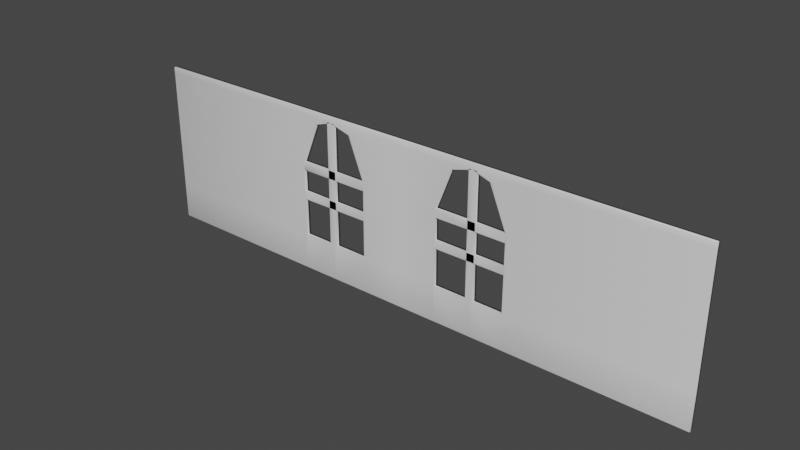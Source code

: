 # Source: WindowWall.blend  (saved by Blender 2.82.7; exported with 4.5.12 LTS)
import bpy
from mathutils import Matrix  # noqa: F401  (used for matrix-valued properties, if any)

bpy.ops.wm.read_factory_settings(use_empty=True)
scene = bpy.context.scene
scene.name = 'Scene'

# ---- collections
col_collection = bpy.data.collections.new('Collection'); scene.collection.children.link(col_collection)

# ---- materials (node trees are filled in below, after node groups)
mat_material = bpy.data.materials.new('Material')
mat_material.alpha_threshold = 0.0
mat_material.use_transparent_shadow = False
mat_material.line_color = (0.0, 0.0, 0.0, 1.0)

# ---- material node trees
mat_material.use_nodes = True; mat_material.node_tree.nodes.clear()
_N = mat_material.node_tree.nodes; _L = mat_material.node_tree.links
n0 = _N.new('ShaderNodeOutputMaterial'); n0.name = 'Material Output'; n0.location = (300, 300)
n1 = _N.new('ShaderNodeBsdfPrincipled'); n1.name = 'Principled BSDF'; n1.location = (10, 300)
n1.distribution = 'GGX'
n1.subsurface_method = 'BURLEY'
n1.inputs[2].default_value = 0.4
n1.inputs[3].default_value = 1.45
n1.inputs[27].default_value = (0.0, 0.0, 0.0, 1.0)
n1.inputs[28].default_value = 1.0
_L.new(n1.outputs[0], n0.inputs[0])
n0.is_active_output = True

# ---- world
world_world = bpy.data.worlds.new('World'); scene.world = world_world
world_world.use_nodes = True; world_world.node_tree.nodes.clear()
_N = world_world.node_tree.nodes; _L = world_world.node_tree.links
n0 = _N.new('ShaderNodeOutputWorld'); n0.name = 'World Output'; n0.location = (300, 300)
n1 = _N.new('ShaderNodeBackground'); n1.name = 'Background'; n1.location = (10, 300)
n1.inputs[0].default_value = (0.05088, 0.05088, 0.05088, 1.0)
_L.new(n1.outputs[0], n0.inputs[0])
n0.is_active_output = True
world_world.color = (0.05088, 0.05088, 0.05088)
world_world.use_sun_shadow = False
world_world.sun_shadow_jitter_overblur = 0.0

# ---- meshes
me_cube = bpy.data.meshes.new('Cube')
me_cube.from_pydata([(-3.272, 0.2533, -0.1016), (-3.272, 0.2533, -1.0), (-3.272, -0.2778, -0.1016), (-3.272, -0.2778, -1.0), (0.0, 0.2533, -0.1016), (0.0, 0.2533, -1.0), (0.0, -0.2778, -0.1016), (0.0, -0.2778, -1.0), (-1.023, 0.2533, -1.0), (-1.023, 0.2533, -0.1016), (-1.023, -0.2778, -1.0), (-1.023, -0.2778, -0.1016), (-2.832, 0.2533, -0.1016), (-2.832, -0.2778, -0.1016), (-2.832, 0.2533, -1.0), (-2.832, -0.2778, -1.0), (-3.272, -0.2778, 1.793), (-3.272, 0.2533, 1.793), (0.0, -0.2778, 1.806), (0.0, 0.2533, 1.806), (-2.833, 0.2533, 1.8), (-2.833, -0.2778, 1.8), (-1.023, 0.2533, 1.806), (-1.023, -0.2778, 1.806), (-3.272, -0.2778, 2.833), (-3.272, 0.2533, 2.833), (0.0, -0.2778, 2.833), (0.0, 0.2533, 2.833), (-2.402, 0.2533, 2.833), (-2.402, -0.2778, 2.833), (-1.431, 0.2533, 2.833), (-1.431, -0.2778, 2.833), (-3.272, -0.2778, 2.98), (-3.272, 0.2533, 2.98), (0.0, -0.2778, 2.98), (0.0, 0.2533, 2.98), (-1.965, 0.2533, 2.98), (-1.965, -0.2778, 2.98), (-3.272, 0.2533, 3.116), (-3.272, -0.2778, 3.116), (0.0, -0.2778, 3.116), (0.0, 0.2533, 3.116), (-1.969, 0.2533, 3.116), (-1.969, -0.2778, 3.116), (-1.023, -0.2778, 1.594), (0.0, -0.2778, 1.594), (0.0, 0.2533, 1.594), (-1.023, 0.2533, 1.594), (-2.832, -0.2778, 1.599), (-2.833, 0.2533, 1.596), (-3.272, -0.2778, 1.599), (-3.272, 0.2533, 1.599), (0.0, -0.2778, 1.041), (-1.023, 0.2533, 1.041), (-1.023, -0.2778, 1.041), (0.0, 0.2533, 1.041), (0.0, -0.2778, 0.8472), (-1.023, 0.2533, 0.8472), (-1.023, -0.2778, 0.8472), (0.0, 0.2533, 0.8472), (-2.831, 0.2533, 1.042), (-3.272, 0.2533, 1.042), (-2.831, -0.2778, 1.042), (-3.272, -0.2778, 1.042), (-2.831, 0.2533, 0.8433), (-3.272, 0.2533, 0.8394), (-2.831, -0.2778, 0.8433), (-3.272, -0.2778, 0.8394), (-1.96, 0.2533, -1.0), (-1.96, -0.2778, -1.0), (-1.96, 0.2533, -0.1016), (-1.96, -0.2778, -0.1016), (-1.87, 0.2533, -1.0), (-1.87, -0.2778, -1.0), (-1.87, 0.2533, -0.1016), (-1.87, -0.2778, -0.1016), (-2.067, 0.2533, -0.1016), (-2.067, -0.2778, -0.1016), (-2.067, 0.2533, -1.0), (-2.067, -0.2778, -1.0), (-0.989, 0.2533, -1.0), (-1.003, -0.2778, -1.0), (-0.9926, 0.2533, -0.1016), (-0.9923, -0.2778, -0.1016), (-0.9995, 0.2533, 1.806), (-0.9933, -0.2778, 1.806), (-1.38, 0.2533, 2.833), (-1.38, -0.2778, 2.833), (-1.866, -0.2778, 2.98), (-1.866, 0.2533, 2.98), (-1.861, -0.2778, 3.116), (-1.861, 0.2533, 3.116), (-0.9994, 0.2533, 1.594), (-0.9932, -0.2778, 1.594), (-0.9929, -0.2778, 1.041), (-0.996, 0.2533, 1.041), (-0.9896, 0.2533, 0.8472), (-0.9929, -0.2847, 0.8472), (-2.867, 0.2533, -0.1016), (-2.867, -0.2778, -0.1016), (-2.867, 0.2533, -1.0), (-2.867, -0.2778, -1.0), (-2.867, 0.2533, 1.793), (-2.867, -0.2778, 1.793), (-2.47, 0.2533, 2.833), (-2.47, -0.2778, 2.833), (-2.069, 0.2533, 2.98), (-2.069, -0.2778, 2.98), (-2.07, -0.2778, 3.116), (-2.07, 0.2533, 3.116), (-2.867, 0.2533, 1.599), (-2.867, -0.2778, 1.599), (-2.867, -0.2778, 1.042), (-2.867, 0.2533, 1.042), (-2.867, 0.2533, 0.8394), (-2.867, -0.2778, 0.8394), (-2.834, -0.2778, 1.594), (-2.068, 0.2533, 0.8446), (-2.068, 0.2533, 1.041), (-2.068, -0.2778, 1.041), (-2.068, -0.2778, 0.8446), (-1.868, -0.2778, 1.041), (-1.868, -0.2778, 0.8448), (-1.868, 0.2533, 0.8448), (-1.868, 0.2533, 1.041), (-1.869, -0.2778, 1.803), (-1.869, 0.2533, 1.595), (-1.868, -0.2778, 1.595), (-1.869, 0.2533, 1.803), (-2.067, 0.2533, 1.595), (-2.068, 0.2533, 1.803), (-2.067, -0.2778, 1.803), (-2.068, -0.2778, 1.595), (-1.963, -0.2778, 1.803), (-1.867, -0.2778, 1.803), (-1.867, 0.2533, 1.803), (-1.963, 0.2533, 1.803), (-2.068, -0.2778, 1.803), (-1.963, -0.2778, 1.597), (-1.963, 0.2533, 1.597), (-2.068, 0.2533, 1.597), (-1.868, 0.2533, 1.597), (-1.962, -0.2778, 1.041), (-1.962, 0.2533, 1.041), (-1.962, -0.2778, 0.8443), (-1.962, 0.2533, 0.8443), (-7.261, 0.2533, -0.1016), (-7.261, 0.2533, -1.0), (-7.261, -0.2778, -0.1016), (-7.261, -0.2778, -1.0), (-7.261, -0.2778, 1.793), (-7.261, 0.2533, 1.793), (-7.261, -0.2778, 2.833), (-7.261, 0.2533, 2.833), (-7.261, -0.2778, 2.98), (-7.261, 0.2533, 2.98), (-7.261, 0.2533, 3.116), (-7.261, -0.2778, 3.116), (-7.261, -0.2778, 1.599), (-7.261, 0.2533, 1.599), (-7.261, 0.2533, 1.042), (-7.261, -0.2778, 1.042), (-7.261, 0.2533, 0.8394), (-7.261, -0.2778, 0.8394)], [], [(65, 61, 160, 162), (7, 6, 4, 5), (82, 80, 5, 4), (80, 81, 7, 5), (93, 44, 23, 85), (81, 83, 6, 7), (73, 75, 11, 10), (75, 74, 9, 11), (72, 73, 10, 8), (74, 72, 8, 9), (98, 100, 14, 12), (100, 101, 15, 14), (49, 48, 21, 20), (101, 99, 13, 15), (85, 23, 31, 87), (20, 21, 29, 28), (92, 46, 19, 84), (111, 50, 16, 103), (110, 49, 20, 102), (46, 45, 18, 19), (38, 39, 157, 156), (132, 129, 49, 116), (104, 28, 36, 106), (86, 27, 35, 89), (103, 16, 24, 105), (19, 18, 26, 27), (23, 22, 30, 31), (84, 19, 27, 86), (102, 20, 28, 104), (51, 17, 151, 159), (107, 32, 39, 108), (89, 35, 41, 91), (39, 32, 154, 157), (28, 29, 37, 36), (87, 31, 37, 88), (105, 24, 32, 107), (27, 26, 34, 35), (31, 30, 36, 37), (90, 91, 41, 40), (108, 109, 42, 43), (35, 34, 40, 41), (106, 36, 42, 109), (61, 51, 159, 160), (88, 37, 43, 90), (54, 53, 47, 44), (55, 52, 45, 46), (95, 55, 46, 92), (94, 54, 44, 93), (1, 0, 146, 147), (113, 60, 49, 110), (112, 63, 50, 111), (60, 62, 48, 49), (97, 58, 54, 94), (96, 59, 55, 95), (59, 56, 52, 55), (120, 117, 64, 66), (11, 9, 57, 58), (4, 6, 56, 59), (82, 4, 59, 96), (83, 11, 58, 97), (64, 66, 62, 60), (115, 67, 63, 112), (114, 64, 60, 113), (50, 63, 161, 158), (2, 3, 149, 148), (98, 12, 64, 114), (99, 2, 67, 115), (12, 13, 66, 64), (76, 78, 68, 70), (78, 79, 69, 68), (136, 135, 89, 36), (79, 77, 71, 69), (70, 68, 72, 74), (68, 69, 73, 72), (133, 137, 107, 37), (69, 71, 75, 73), (15, 13, 77, 79), (13, 12, 76, 77), (14, 15, 79, 78), (12, 14, 78, 76), (6, 83, 97, 56), (9, 82, 96, 57), (57, 96, 95, 53), (56, 97, 94, 52), (52, 94, 93, 45), (53, 95, 92, 47), (34, 88, 90, 40), (43, 42, 91, 90), (26, 87, 88, 34), (36, 89, 91, 42), (22, 84, 86, 30), (30, 86, 89, 36), (47, 92, 84, 22), (18, 85, 87, 26), (10, 11, 83, 81), (45, 93, 85, 18), (8, 10, 81, 80), (9, 8, 80, 82), (13, 99, 115, 66), (0, 98, 114, 65), (65, 114, 113, 61), (66, 115, 112, 62), (62, 112, 111, 48), (61, 113, 110, 51), (33, 106, 109, 38), (39, 38, 109, 108), (29, 105, 107, 37), (37, 107, 108, 43), (17, 102, 104, 25), (21, 103, 105, 29), (25, 104, 106, 33), (51, 110, 102, 17), (48, 111, 103, 21), (3, 2, 99, 101), (1, 3, 101, 100), (0, 1, 100, 98), (119, 120, 66, 62), (117, 118, 60, 64), (118, 119, 62, 60), (116, 49, 20, 21), (131, 132, 116, 21), (129, 130, 20, 49), (130, 131, 21, 20), (107, 106, 36, 37), (37, 36, 89, 88), (130, 136, 36, 106), (134, 133, 37, 88), (135, 134, 88, 89), (137, 130, 106, 107), (124, 121, 119, 118), (123, 124, 118, 117), (121, 122, 120, 119), (122, 123, 117, 120), (58, 57, 123, 122), (54, 58, 122, 121), (57, 53, 124, 123), (53, 54, 121, 124), (22, 23, 125, 128), (47, 22, 128, 126), (23, 44, 127, 125), (44, 47, 126, 127), (128, 125, 131, 130), (126, 128, 130, 129), (125, 127, 132, 131), (127, 126, 129, 132), (132, 140, 130, 137), (141, 127, 134, 135), (127, 138, 133, 134), (140, 139, 136, 130), (138, 132, 137, 133), (139, 141, 135, 136), (143, 124, 141, 139), (142, 119, 132, 138), (118, 143, 139, 140), (121, 142, 138, 127), (124, 121, 127, 141), (119, 118, 140, 132), (120, 117, 118, 119), (123, 122, 121, 124), (122, 144, 142, 121), (117, 145, 143, 118), (144, 120, 119, 142), (145, 123, 124, 143), (70, 74, 123, 145), (71, 77, 120, 144), (76, 70, 145, 117), (75, 71, 144, 122), (74, 75, 122, 123), (77, 76, 117, 120), (149, 147, 146, 148), (158, 159, 151, 150), (150, 151, 153, 152), (152, 153, 155, 154), (154, 155, 156, 157), (161, 160, 159, 158), (163, 162, 160, 161), (148, 146, 162, 163), (24, 16, 150, 152), (25, 33, 155, 153), (63, 67, 163, 161), (16, 50, 158, 150), (67, 2, 148, 163), (32, 24, 152, 154), (33, 38, 156, 155), (0, 65, 162, 146), (17, 25, 153, 151), (3, 1, 147, 149)])
me_cube.polygons.foreach_set('use_smooth', [True] * 187)
_uv = me_cube.uv_layers.new(name='UVMap')
_uv.uv.foreach_set('vector', [0.1885, 0.3184, 0.2079, 0.3184, 0.2079, 0.6823, 0.1885, 0.6823, 0.9985, 0.01126, 0.9985, 0.09319, 0.9475, 0.09319, 0.9475, 0.01126, 0.09811, 0.1104, 0.01186, 0.1101, 0.01186, 0.01987, 0.09811, 0.01987, 0.8934, 0.592, 0.9444, 0.5906, 0.9444, 0.6822, 0.8934, 0.6822, 0.5769, 0.1105, 0.5769, 0.1132, 0.5565, 0.1132, 0.5565, 0.1105, 0.826, 0.1114, 0.7397, 0.1104, 0.7397, 0.01987, 0.826, 0.01987, 0.826, 0.1905, 0.7397, 0.1905, 0.7397, 0.1132, 0.826, 0.1132, 0.2147, 0.7817, 0.1637, 0.7817, 0.1637, 0.7044, 0.2147, 0.7044, 0.8934, 0.5116, 0.9444, 0.5116, 0.9444, 0.5889, 0.8934, 0.5889, 0.09811, 0.1905, 0.01186, 0.1905, 0.01186, 0.1132, 0.09811, 0.1132, 0.09811, 0.2814, 0.01186, 0.2814, 0.01186, 0.2782, 0.09811, 0.2782, 0.8934, 0.4207, 0.9444, 0.4207, 0.9444, 0.4238, 0.8934, 0.4238, 0.4745, 0.865, 0.5255, 0.8653, 0.5255, 0.8836, 0.4745, 0.8836, 0.826, 0.2814, 0.7397, 0.2814, 0.7397, 0.2782, 0.826, 0.2782, 0.5565, 0.1105, 0.5565, 0.1132, 0.4579, 0.1504, 0.4579, 0.1458, 0.4745, 0.8836, 0.5255, 0.8836, 0.5255, 0.9787, 0.4745, 0.9787, 0.2609, 0.111, 0.2609, 0.01987, 0.2813, 0.01987, 0.2813, 0.111, 0.5764, 0.2814, 0.5764, 0.3184, 0.5578, 0.3184, 0.5578, 0.2814, 0.2614, 0.2814, 0.2611, 0.2783, 0.2807, 0.2783, 0.28, 0.2814, 0.9475, 0.2478, 0.9985, 0.2478, 0.9985, 0.2672, 0.9475, 0.2672, 0.8904, 0.3837, 0.8394, 0.3837, 0.8394, 0.01987, 0.8904, 0.01987, 0.5286, 0.8024, 0.5796, 0.8023, 0.5796, 0.8722, 0.5286, 0.8722, 0.3799, 0.2452, 0.3799, 0.239, 0.394, 0.1991, 0.394, 0.2086, 0.3799, 0.1458, 0.3799, 0.01987, 0.394, 0.01987, 0.394, 0.19, 0.5578, 0.2814, 0.5578, 0.3184, 0.4579, 0.3184, 0.4579, 0.2452, 0.9475, 0.2672, 0.9985, 0.2672, 0.9985, 0.3608, 0.9475, 0.3608, 0.6367, 0.705, 0.6877, 0.705, 0.6877, 0.7994, 0.6367, 0.7994, 0.2813, 0.111, 0.2813, 0.01987, 0.3799, 0.01987, 0.3799, 0.1458, 0.28, 0.2814, 0.2807, 0.2783, 0.3799, 0.239, 0.3799, 0.2452, 0.2614, 0.3184, 0.28, 0.3184, 0.28, 0.6823, 0.2614, 0.6823, 0.4439, 0.2086, 0.4438, 0.3184, 0.4308, 0.3184, 0.4308, 0.2087, 0.394, 0.19, 0.394, 0.01987, 0.4071, 0.01987, 0.4071, 0.1896, 0.4308, 0.3184, 0.4438, 0.3184, 0.4438, 0.6822, 0.4308, 0.6822, 0.1096, 0.7048, 0.1606, 0.7048, 0.1606, 0.7444, 0.1096, 0.7444, 0.4579, 0.1458, 0.4579, 0.1504, 0.4439, 0.1991, 0.4439, 0.19, 0.4579, 0.2452, 0.4579, 0.3184, 0.4438, 0.3184, 0.4439, 0.2086, 0.9475, 0.3608, 0.9985, 0.3608, 0.9985, 0.3743, 0.9475, 0.3743, 0.1606, 0.7933, 0.1096, 0.7933, 0.1096, 0.7444, 0.1606, 0.7444, 0.8394, 0.5125, 0.8904, 0.5125, 0.8904, 0.6823, 0.8394, 0.6823, 0.8394, 0.4934, 0.8904, 0.4934, 0.8904, 0.5027, 0.8394, 0.5027, 0.9475, 0.3743, 0.9985, 0.3743, 0.9985, 0.3866, 0.9475, 0.3866, 0.394, 0.2086, 0.394, 0.1991, 0.4071, 0.1995, 0.4071, 0.2087, 0.2079, 0.3184, 0.2614, 0.3184, 0.2614, 0.6823, 0.2079, 0.6823, 0.4439, 0.19, 0.4439, 0.1991, 0.4308, 0.1995, 0.4308, 0.1896, 0.2688, 0.754, 0.2178, 0.754, 0.2178, 0.7036, 0.2688, 0.7036, 0.9475, 0.1974, 0.9985, 0.1974, 0.9985, 0.2478, 0.9475, 0.2478, 0.2078, 0.1107, 0.2078, 0.01987, 0.2609, 0.01987, 0.2609, 0.111, 0.63, 0.1104, 0.63, 0.1132, 0.5769, 0.1132, 0.5769, 0.1105, 0.01186, 0.3184, 0.09811, 0.3184, 0.09811, 0.6823, 0.01186, 0.6823, 0.2079, 0.2814, 0.2079, 0.2781, 0.2611, 0.2783, 0.2614, 0.2814, 0.6299, 0.2814, 0.6299, 0.3184, 0.5764, 0.3184, 0.5764, 0.2814, 0.4745, 0.8144, 0.5255, 0.8144, 0.5255, 0.8653, 0.4745, 0.865, 0.6486, 0.1104, 0.6486, 0.1132, 0.63, 0.1132, 0.63, 0.1104, 0.1892, 0.1101, 0.1892, 0.01987, 0.2078, 0.01987, 0.2078, 0.1107, 0.9475, 0.1797, 0.9985, 0.1797, 0.9985, 0.1974, 0.9475, 0.1974, 0.1066, 0.7766, 0.05559, 0.7766, 0.05559, 0.7071, 0.1066, 0.7071, 0.6907, 0.7047, 0.7417, 0.7047, 0.7417, 0.7912, 0.6907, 0.7912, 0.9475, 0.09319, 0.9985, 0.09319, 0.9985, 0.1797, 0.9475, 0.1797, 0.09811, 0.1104, 0.09811, 0.01987, 0.1892, 0.01987, 0.1892, 0.1101, 0.7397, 0.1104, 0.7397, 0.1132, 0.6486, 0.1132, 0.6486, 0.1104, 0.4745, 0.7964, 0.5255, 0.7964, 0.5255, 0.8144, 0.4745, 0.8144, 0.6494, 0.2814, 0.6494, 0.3184, 0.6299, 0.3184, 0.6299, 0.2814, 0.1885, 0.2814, 0.1888, 0.2781, 0.2079, 0.2781, 0.2079, 0.2814, 0.5764, 0.3184, 0.6299, 0.3184, 0.6299, 0.6822, 0.5764, 0.6822, 0.7397, 0.3184, 0.826, 0.3184, 0.826, 0.6822, 0.7397, 0.6822, 0.09811, 0.2814, 0.09811, 0.2782, 0.1888, 0.2781, 0.1885, 0.2814, 0.7397, 0.2814, 0.7397, 0.3184, 0.6494, 0.3184, 0.6494, 0.2814, 0.4745, 0.7102, 0.5255, 0.7102, 0.5255, 0.7964, 0.4745, 0.7964, 0.09811, 0.2084, 0.01186, 0.2084, 0.01186, 0.1987, 0.09811, 0.1987, 0.8934, 0.4936, 0.9444, 0.4936, 0.9444, 0.5033, 0.8934, 0.5033, 0.281, 0.1989, 0.281, 0.1902, 0.394, 0.19, 0.394, 0.1991, 0.826, 0.2084, 0.7397, 0.2084, 0.7397, 0.1987, 0.826, 0.1987, 0.09811, 0.1987, 0.01186, 0.1987, 0.01186, 0.1905, 0.09811, 0.1905, 0.8934, 0.5033, 0.9444, 0.5033, 0.9444, 0.5116, 0.8934, 0.5116, 0.5568, 0.1989, 0.5568, 0.2085, 0.4439, 0.2086, 0.4439, 0.1991, 0.826, 0.1987, 0.7397, 0.1987, 0.7397, 0.1905, 0.826, 0.1905, 0.826, 0.2782, 0.7397, 0.2782, 0.7397, 0.2084, 0.826, 0.2084, 0.7958, 0.774, 0.7448, 0.774, 0.7448, 0.7042, 0.7958, 0.7042, 0.8934, 0.4238, 0.9444, 0.4238, 0.9444, 0.4936, 0.8934, 0.4936, 0.09811, 0.2782, 0.01186, 0.2782, 0.01186, 0.2084, 0.09811, 0.2084, 0.7397, 0.01987, 0.7397, 0.1104, 0.6486, 0.1104, 0.6486, 0.01987, 0.09811, 0.1132, 0.09811, 0.1104, 0.1892, 0.1101, 0.1892, 0.1132, 0.1892, 0.1132, 0.1892, 0.1101, 0.2078, 0.1107, 0.2078, 0.1132, 0.6486, 0.01987, 0.6486, 0.1104, 0.63, 0.1104, 0.63, 0.01987, 0.63, 0.01987, 0.63, 0.1104, 0.5769, 0.1105, 0.5769, 0.01987, 0.2078, 0.1132, 0.2078, 0.1107, 0.2609, 0.111, 0.2609, 0.1132, 0.4438, 0.01987, 0.4439, 0.19, 0.4308, 0.1896, 0.4308, 0.01987, 0.8394, 0.5027, 0.8904, 0.5027, 0.8904, 0.5125, 0.8394, 0.5125, 0.4579, 0.01987, 0.4579, 0.1458, 0.4439, 0.19, 0.4438, 0.01987, 0.394, 0.1991, 0.394, 0.19, 0.4071, 0.1896, 0.4071, 0.1995, 0.2813, 0.1132, 0.2813, 0.111, 0.3799, 0.1458, 0.3799, 0.1504, 0.3799, 0.1504, 0.3799, 0.1458, 0.394, 0.19, 0.394, 0.1991, 0.2609, 0.1132, 0.2609, 0.111, 0.2813, 0.111, 0.2813, 0.1132, 0.5565, 0.01987, 0.5565, 0.1105, 0.4579, 0.1458, 0.4579, 0.01987, 0.826, 0.1132, 0.7397, 0.1132, 0.7397, 0.1104, 0.826, 0.1114, 0.5769, 0.01987, 0.5769, 0.1105, 0.5565, 0.1105, 0.5565, 0.01987, 0.8934, 0.5889, 0.9444, 0.5889, 0.9444, 0.5906, 0.8934, 0.592, 0.09811, 0.1132, 0.01186, 0.1132, 0.01186, 0.1101, 0.09811, 0.1104, 0.7397, 0.2782, 0.7397, 0.2814, 0.6494, 0.2814, 0.649, 0.2781, 0.09811, 0.3184, 0.09811, 0.2814, 0.1885, 0.2814, 0.1885, 0.3184, 0.1885, 0.3184, 0.1885, 0.2814, 0.2079, 0.2814, 0.2079, 0.3184, 0.649, 0.2781, 0.6494, 0.2814, 0.6299, 0.2814, 0.63, 0.2781, 0.63, 0.2781, 0.6299, 0.2814, 0.5764, 0.2814, 0.5764, 0.2782, 0.2079, 0.3184, 0.2079, 0.2814, 0.2614, 0.2814, 0.2614, 0.3184, 0.394, 0.3184, 0.394, 0.2086, 0.4071, 0.2087, 0.4071, 0.3184, 0.8394, 0.3837, 0.8904, 0.3837, 0.8904, 0.4934, 0.8394, 0.4934, 0.4579, 0.239, 0.4579, 0.2452, 0.4439, 0.2086, 0.4439, 0.1991, 0.4439, 0.1991, 0.4439, 0.2086, 0.4308, 0.2087, 0.4308, 0.1995, 0.28, 0.3184, 0.28, 0.2814, 0.3799, 0.2452, 0.3799, 0.3184, 0.5572, 0.2783, 0.5578, 0.2814, 0.4579, 0.2452, 0.4579, 0.239, 0.3799, 0.3184, 0.3799, 0.2452, 0.394, 0.2086, 0.394, 0.3184, 0.2614, 0.3184, 0.2614, 0.2814, 0.28, 0.2814, 0.28, 0.3184, 0.5764, 0.2782, 0.5764, 0.2814, 0.5578, 0.2814, 0.5572, 0.2783, 0.826, 0.3184, 0.7397, 0.3184, 0.7397, 0.2814, 0.826, 0.2814, 0.8934, 0.3837, 0.9444, 0.3837, 0.9444, 0.4207, 0.8934, 0.4207, 0.09811, 0.3184, 0.01186, 0.3184, 0.01186, 0.2814, 0.09811, 0.2814, 0.63, 0.2085, 0.6489, 0.2085, 0.649, 0.2781, 0.63, 0.2781, 0.189, 0.2085, 0.2078, 0.2085, 0.2079, 0.2781, 0.1888, 0.2781, 0.6336, 0.7766, 0.5826, 0.7766, 0.5826, 0.7071, 0.6336, 0.7071, 0.2709, 0.752, 0.2711, 0.7036, 0.2907, 0.7036, 0.2907, 0.752, 0.5569, 0.2084, 0.5768, 0.2085, 0.5769, 0.2784, 0.5572, 0.2783, 0.261, 0.2084, 0.281, 0.2085, 0.2807, 0.2783, 0.2611, 0.2783, 0.05253, 0.7769, 0.00153, 0.7769, 0.00153, 0.7071, 0.05253, 0.7071, 0.2918, 0.752, 0.2918, 0.7036, 0.3018, 0.7036, 0.3018, 0.752, 0.3018, 0.752, 0.3018, 0.7036, 0.3113, 0.7036, 0.3113, 0.752, 0.281, 0.2085, 0.281, 0.1989, 0.394, 0.1991, 0.394, 0.2086, 0.5568, 0.1902, 0.5568, 0.1989, 0.4439, 0.1991, 0.4439, 0.19, 0.9444, 0.8178, 0.8934, 0.8178, 0.8934, 0.7105, 0.9444, 0.7105, 0.4204, 0.8842, 0.4714, 0.8842, 0.4714, 0.9916, 0.4204, 0.9916, 0.6336, 0.7949, 0.5826, 0.7949, 0.5826, 0.7766, 0.6336, 0.7766, 0.189, 0.1903, 0.2078, 0.1903, 0.2078, 0.2085, 0.189, 0.2085, 0.63, 0.1903, 0.6488, 0.1903, 0.6489, 0.2085, 0.63, 0.2085, 0.1066, 0.7949, 0.05559, 0.7949, 0.05559, 0.7766, 0.1066, 0.7766, 0.1066, 0.8719, 0.05559, 0.8719, 0.05559, 0.7949, 0.1066, 0.7949, 0.63, 0.1132, 0.6486, 0.1132, 0.6488, 0.1903, 0.63, 0.1903, 0.1892, 0.1132, 0.2078, 0.1132, 0.2078, 0.1903, 0.189, 0.1903, 0.6336, 0.8719, 0.5826, 0.8719, 0.5826, 0.7949, 0.6336, 0.7949, 0.05253, 0.8722, 0.00153, 0.8722, 0.00153, 0.7951, 0.05253, 0.7951, 0.2609, 0.1132, 0.2813, 0.1132, 0.281, 0.1903, 0.261, 0.1903, 0.5565, 0.1132, 0.5769, 0.1132, 0.5768, 0.1903, 0.5568, 0.1903, 0.5286, 0.7071, 0.5796, 0.7071, 0.5796, 0.7842, 0.5286, 0.7842, 0.05253, 0.7951, 0.00153, 0.7951, 0.00153, 0.7769, 0.05253, 0.7769, 0.261, 0.1903, 0.281, 0.1903, 0.281, 0.2085, 0.261, 0.2084, 0.5568, 0.1903, 0.5768, 0.1903, 0.5768, 0.2085, 0.5569, 0.2084, 0.5286, 0.7842, 0.5796, 0.7842, 0.5796, 0.8023, 0.5286, 0.8024, 0.4204, 0.8653, 0.4714, 0.8655, 0.4714, 0.8842, 0.4204, 0.8842, 0.9444, 0.8366, 0.8934, 0.8367, 0.8934, 0.8178, 0.9444, 0.8178, 0.5768, 0.1903, 0.5766, 0.1989, 0.5568, 0.1989, 0.5568, 0.1902, 0.2612, 0.2085, 0.2612, 0.1989, 0.281, 0.1989, 0.281, 0.2085, 0.5766, 0.1989, 0.5768, 0.2085, 0.5568, 0.2085, 0.5568, 0.1989, 0.2612, 0.1989, 0.2612, 0.1902, 0.281, 0.1902, 0.281, 0.1989, 0.2078, 0.1988, 0.2078, 0.1903, 0.2612, 0.1902, 0.2612, 0.1989, 0.63, 0.1988, 0.63, 0.2085, 0.5768, 0.2085, 0.5766, 0.1989, 0.2078, 0.2085, 0.2078, 0.1988, 0.2612, 0.1989, 0.2612, 0.2085, 0.63, 0.1903, 0.63, 0.1988, 0.5766, 0.1989, 0.5768, 0.1903, 0.9444, 0.8873, 0.8934, 0.8873, 0.8934, 0.8367, 0.9444, 0.8366, 0.4204, 0.8148, 0.4714, 0.8148, 0.4714, 0.8655, 0.4204, 0.8653, 0.4204, 0.7968, 0.4714, 0.7968, 0.4714, 0.8148, 0.4204, 0.8148, 0.9444, 0.9052, 0.8934, 0.9052, 0.8934, 0.8873, 0.9444, 0.8873, 0.6488, 0.1903, 0.6489, 0.1988, 0.63, 0.1988, 0.63, 0.1903, 0.189, 0.2085, 0.1889, 0.1988, 0.2078, 0.1988, 0.2078, 0.2085, 0.6489, 0.1988, 0.6489, 0.2085, 0.63, 0.2085, 0.63, 0.1988, 0.1889, 0.1988, 0.189, 0.1903, 0.2078, 0.1903, 0.2078, 0.1988, 0.09811, 0.1987, 0.09811, 0.1905, 0.189, 0.1903, 0.1889, 0.1988, 0.7397, 0.1987, 0.7397, 0.2084, 0.6489, 0.2085, 0.6489, 0.1988, 0.09811, 0.2084, 0.09811, 0.1987, 0.1889, 0.1988, 0.189, 0.2085, 0.7397, 0.1905, 0.7397, 0.1987, 0.6489, 0.1988, 0.6488, 0.1903, 0.9444, 0.9915, 0.8934, 0.9915, 0.8934, 0.9052, 0.9444, 0.9052, 0.4204, 0.7105, 0.4714, 0.7105, 0.4714, 0.7968, 0.4204, 0.7968, 0.9475, 0.4092, 0.9985, 0.4092, 0.9985, 0.4911, 0.9475, 0.4911, 0.9475, 0.6462, 0.9985, 0.6462, 0.9985, 0.6639, 0.9475, 0.6639, 0.9475, 0.6639, 0.9985, 0.6639, 0.9985, 0.7587, 0.9475, 0.7587, 0.9475, 0.7587, 0.9985, 0.7587, 0.9985, 0.7722, 0.9475, 0.7722, 0.9475, 0.7722, 0.9985, 0.7722, 0.9985, 0.7846, 0.9475, 0.7846, 0.9475, 0.5954, 0.9985, 0.5954, 0.9985, 0.6462, 0.9475, 0.6462, 0.9475, 0.5769, 0.9985, 0.5769, 0.9985, 0.5954, 0.9475, 0.5954, 0.9475, 0.4911, 0.9985, 0.4911, 0.9985, 0.5769, 0.9475, 0.5769, 0.4579, 0.3184, 0.5578, 0.3184, 0.5578, 0.6822, 0.4579, 0.6822, 0.3799, 0.3184, 0.394, 0.3184, 0.394, 0.6823, 0.3799, 0.6823, 0.6299, 0.3184, 0.6494, 0.3184, 0.6494, 0.6822, 0.6299, 0.6822, 0.5578, 0.3184, 0.5764, 0.3184, 0.5764, 0.6822, 0.5578, 0.6822, 0.6494, 0.3184, 0.7397, 0.3184, 0.7397, 0.6822, 0.6494, 0.6822, 0.4438, 0.3184, 0.4579, 0.3184, 0.4579, 0.6822, 0.4438, 0.6822, 0.394, 0.3184, 0.4071, 0.3184, 0.4071, 0.6823, 0.394, 0.6823, 0.09811, 0.3184, 0.1885, 0.3184, 0.1885, 0.6823, 0.09811, 0.6823, 0.28, 0.3184, 0.3799, 0.3184, 0.3799, 0.6823, 0.28, 0.6823, 0.9444, 0.3837, 0.8934, 0.3837, 0.8934, 0.01987, 0.9444, 0.01987])
me_cube.materials.append(mat_material)
me_cube.use_remesh_preserve_volume = False
me_cube.use_remesh_preserve_attributes = False
me_cube.use_mirror_vertex_groups = False
me_cube.update()

# ---- objects
ob_cube = bpy.data.objects.new('Cube', me_cube)

# ---- transforms, parenting, visibility, modifiers, constraints
ob_cube.location = (0.0, 0.0, 0.0)
ob_cube.scale = (1.0, 0.225, 1.0)
ob_cube.lock_rotations_4d = False
ob_cube.empty_display_type = 'ARROWS'
ob_cube.lineart.crease_threshold = 0.0
_m = ob_cube.modifiers.new('Mirror', 'MIRROR')
_m.use_clip = True

# ---- collection membership
col_collection.objects.link(ob_cube)

# ---- scene / render settings (as saved in the file)
scene.frame_start = 1; scene.frame_end = 250; scene.frame_set(1)
scene.render.engine = 'BLENDER_EEVEE_NEXT'
scene.cycles.use_denoising = False
scene.cycles.samples = 128
scene.cycles.sampling_pattern = 'TABULATED_SOBOL'
scene.cycles.use_adaptive_sampling = False
scene.cycles.use_light_tree = False
scene.view_settings.view_transform = 'Filmic'
bpy.context.view_layer.update()

# ---- added for rendering (the .blend has no active camera and no usable light): camera, sun
cam_auto = bpy.data.cameras.new('AutoCamera')
cam_auto.lens = 50.0
cam_auto.sensor_width = 36.0
cam_auto.clip_end = 1000.0
ob_auto_camera = bpy.data.objects.new('AutoCamera', cam_auto)
scene.collection.objects.link(ob_auto_camera)
ob_auto_camera.location = (13.9663, -16.7631, 12.2311)
ob_auto_camera.rotation_euler = (1.09748, -7.21219e-08, 0.694738)
scene.camera = ob_auto_camera
light_auto_sun = bpy.data.lights.new('AutoSun', 'SUN')
light_auto_sun.energy = 3.0
light_auto_sun.angle = 0.0523599
ob_auto_sun = bpy.data.objects.new('AutoSun', light_auto_sun)
scene.collection.objects.link(ob_auto_sun)
ob_auto_sun.rotation_euler = (0.872665, 0.174533, 0.523599)
bpy.context.view_layer.update()
